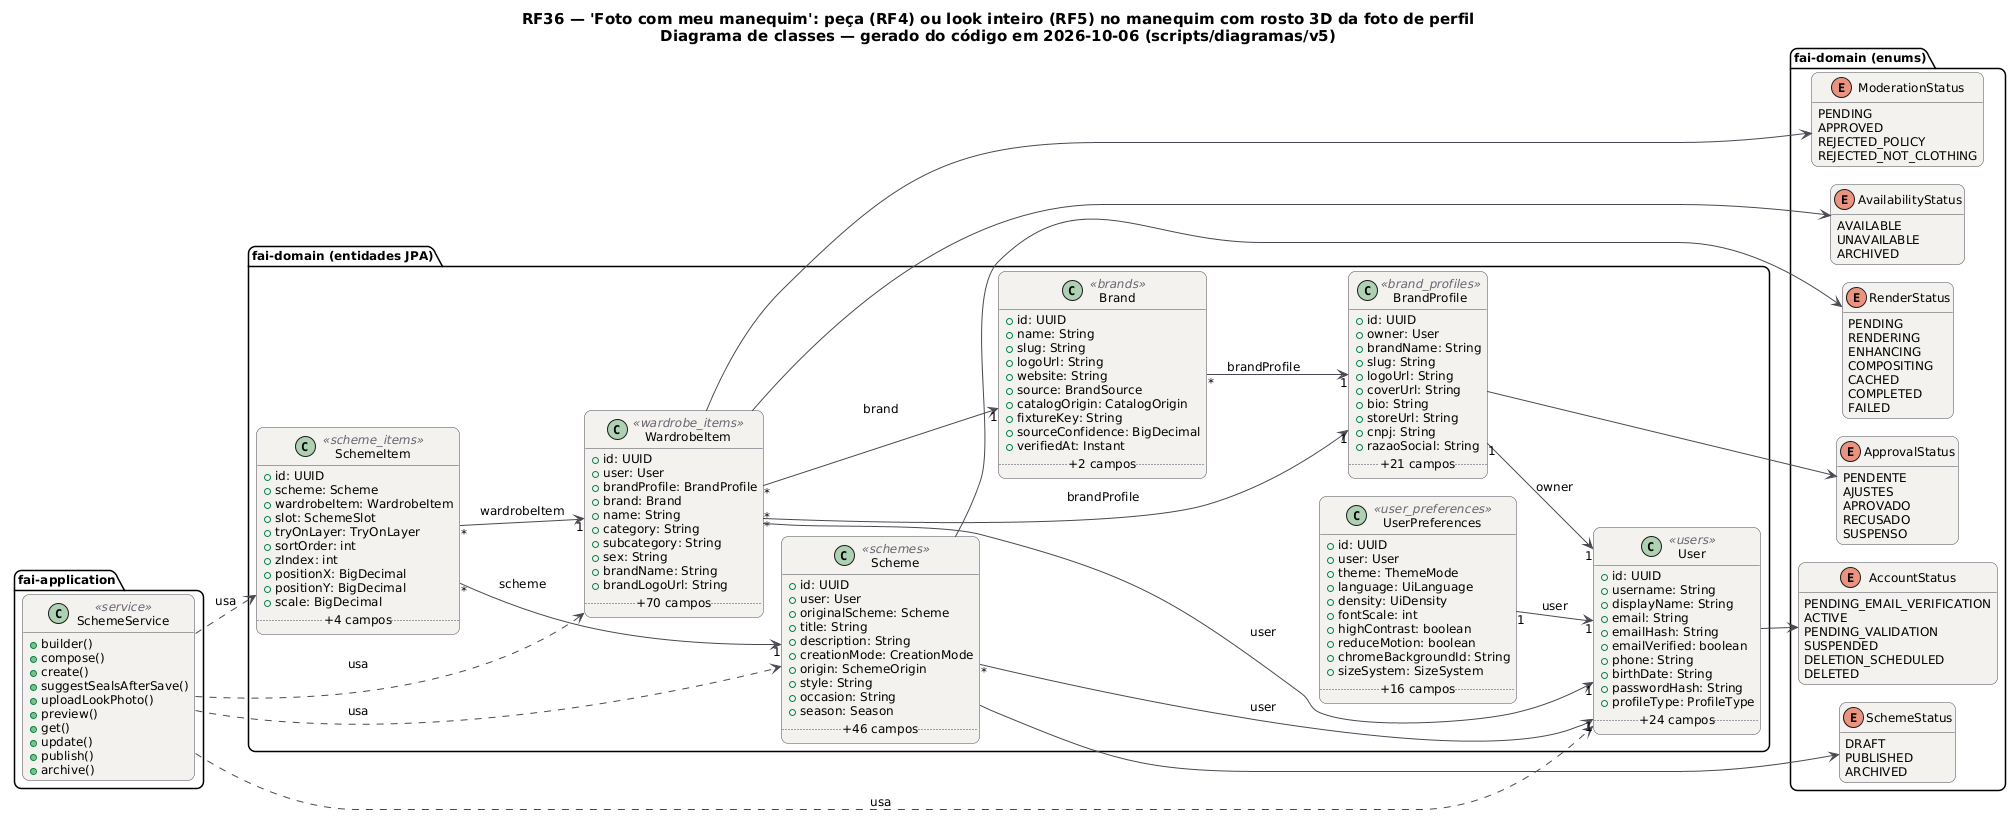

The diagram above was rendered by PlantUML. Its source (embedded in the PNG):
@startuml RF36_Classes
!pragma layout smetana
skinparam backgroundColor #FFFFFF
skinparam shadowing false
skinparam defaultFontName "DejaVu Sans"
skinparam defaultFontSize 12
skinparam titleFontSize 15
skinparam roundcorner 14
skinparam ArrowColor #52606D
skinparam note {
  BackgroundColor #FFFDEB
  BorderColor #D8CE78
  FontColor #554F24
}
skinparam class {
  BackgroundColor #F4F2EF
  BorderColor #4A4852
  ArrowColor #4A4852
  StereotypeFontColor #6B6470
}
hide empty members
left to right direction
title RF36 — 'Foto com meu manequim': peça (RF4) ou look inteiro (RF5) no manequim com rosto 3D da foto de perfil\nDiagrama de classes — gerado do código em 2026-10-06 (scripts/diagramas/v5)

package "fai-domain (entidades JPA)" {
  class Brand <<brands>> {
    +id: UUID
    +name: String
    +slug: String
    +logoUrl: String
    +website: String
    +source: BrandSource
    +catalogOrigin: CatalogOrigin
    +fixtureKey: String
    +sourceConfidence: BigDecimal
    +verifiedAt: Instant
    .. +2 campos ..
  }
  class BrandProfile <<brand_profiles>> {
    +id: UUID
    +owner: User
    +brandName: String
    +slug: String
    +logoUrl: String
    +coverUrl: String
    +bio: String
    +storeUrl: String
    +cnpj: String
    +razaoSocial: String
    .. +21 campos ..
  }
  class Scheme <<schemes>> {
    +id: UUID
    +user: User
    +originalScheme: Scheme
    +title: String
    +description: String
    +creationMode: CreationMode
    +origin: SchemeOrigin
    +style: String
    +occasion: String
    +season: Season
    .. +46 campos ..
  }
  class SchemeItem <<scheme_items>> {
    +id: UUID
    +scheme: Scheme
    +wardrobeItem: WardrobeItem
    +slot: SchemeSlot
    +tryOnLayer: TryOnLayer
    +sortOrder: int
    +zIndex: int
    +positionX: BigDecimal
    +positionY: BigDecimal
    +scale: BigDecimal
    .. +4 campos ..
  }
  class User <<users>> {
    +id: UUID
    +username: String
    +displayName: String
    +email: String
    +emailHash: String
    +emailVerified: boolean
    +phone: String
    +birthDate: String
    +passwordHash: String
    +profileType: ProfileType
    .. +24 campos ..
  }
  class UserPreferences <<user_preferences>> {
    +id: UUID
    +user: User
    +theme: ThemeMode
    +language: UiLanguage
    +density: UiDensity
    +fontScale: int
    +highContrast: boolean
    +reduceMotion: boolean
    +chromeBackgroundId: String
    +sizeSystem: SizeSystem
    .. +16 campos ..
  }
  class WardrobeItem <<wardrobe_items>> {
    +id: UUID
    +user: User
    +brandProfile: BrandProfile
    +brand: Brand
    +name: String
    +category: String
    +subcategory: String
    +sex: String
    +brandName: String
    +brandLogoUrl: String
    .. +70 campos ..
  }
}
package "fai-domain (enums)" {
  enum ApprovalStatus {
    PENDENTE
    AJUSTES
    APROVADO
    RECUSADO
    SUSPENSO
  }
  enum SchemeStatus {
    DRAFT
    PUBLISHED
    ARCHIVED
  }
  enum RenderStatus {
    PENDING
    RENDERING
    ENHANCING
    COMPOSITING
    CACHED
    COMPLETED
    FAILED
  }
  enum AccountStatus {
    PENDING_EMAIL_VERIFICATION
    ACTIVE
    PENDING_VALIDATION
    SUSPENDED
    DELETION_SCHEDULED
    DELETED
  }
  enum AvailabilityStatus {
    AVAILABLE
    UNAVAILABLE
    ARCHIVED
  }
  enum ModerationStatus {
    PENDING
    APPROVED
    REJECTED_POLICY
    REJECTED_NOT_CLOTHING
  }
}
package "fai-application" {
  class SchemeService <<service>> {
    +builder()
    +compose()
    +create()
    +suggestSealsAfterSave()
    +uploadLookPhoto()
    +preview()
    +get()
    +update()
    +publish()
    +archive()
  }
}
SchemeService ..> Scheme : usa
SchemeService ..> SchemeItem : usa
SchemeService ..> User : usa
SchemeService ..> WardrobeItem : usa
Brand "*" --> "1" BrandProfile : brandProfile
BrandProfile "1" --> "1" User : owner
BrandProfile --> ApprovalStatus
Scheme "*" --> "1" User : user
Scheme --> RenderStatus
Scheme --> SchemeStatus
SchemeItem "*" --> "1" Scheme : scheme
SchemeItem "*" --> "1" WardrobeItem : wardrobeItem
User --> AccountStatus
UserPreferences "1" --> "1" User : user
WardrobeItem "*" --> "1" Brand : brand
WardrobeItem "*" --> "1" BrandProfile : brandProfile
WardrobeItem "*" --> "1" User : user
WardrobeItem --> AvailabilityStatus
WardrobeItem --> ModerationStatus
@enduml